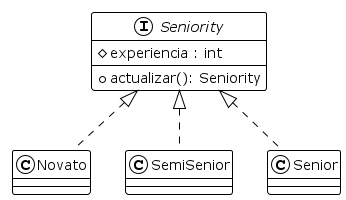

The diagram above was rendered by PlantUML. Its source (embedded in the PNG):
@startuml
!theme plain
skinparam groupInheritance 1

interface Seniority {
    # experiencia : int
    + actualizar(): Seniority
}

Seniority <|.. Novato
Seniority <|.. SemiSenior
Seniority <|.. Senior

@enduml